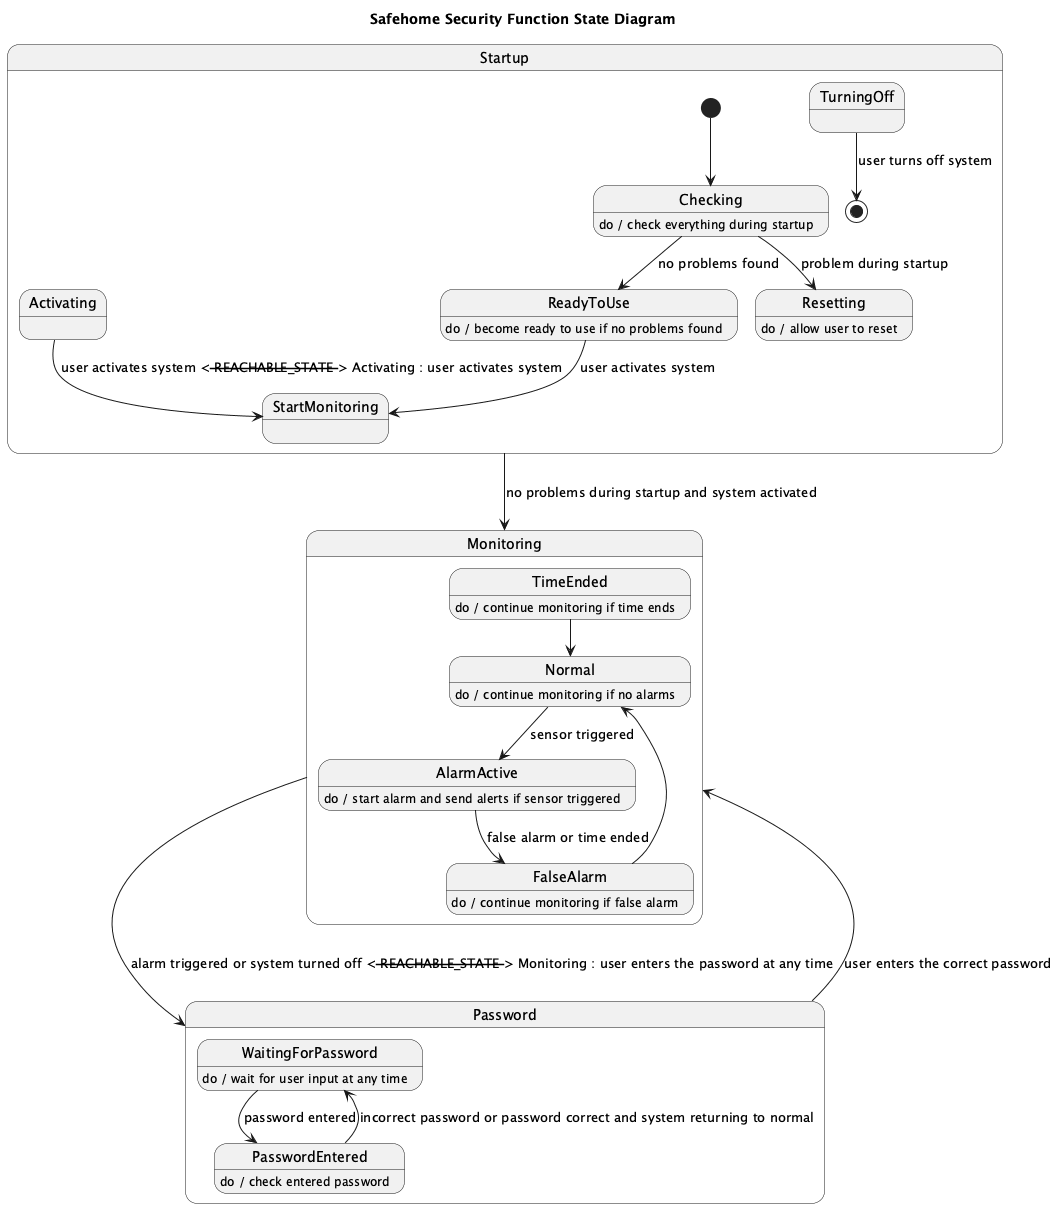

The diagram above was rendered by PlantUML. Its source (embedded in the PNG):
@startuml
title Safehome Security Function State Diagram

state Startup {
  [*] --> Checking

  state Checking
  Checking : do / check everything during startup

  state ReadyToUse
  ReadyToUse : do / become ready to use if no problems found

  state Resetting
  Resetting : do / allow user to reset

  Checking --> ReadyToUse : no problems found
  Checking --> Resetting : problem during startup

  ReadyToUse --> StartMonitoring : user activates system
  Activating --> StartMonitoring : user activates system <-- REACHABLE_STATE --> Activating : user activates system
  TurningOff --> [*] : user turns off system
}

state Monitoring {
  state Normal
  Normal : do / continue monitoring if no alarms

  state AlarmActive
  AlarmActive : do / start alarm and send alerts if sensor triggered

  state FalseAlarm
  FalseAlarm : do / continue monitoring if false alarm

  state TimeEnded
  TimeEnded : do / continue monitoring if time ends

  Normal --> AlarmActive : sensor triggered
  AlarmActive --> FalseAlarm : false alarm or time ended
  FalseAlarm --> Normal
  TimeEnded --> Normal
}

state Password {
  state WaitingForPassword
  WaitingForPassword : do / wait for user input at any time

  state PasswordEntered
  PasswordEntered : do / check entered password

  WaitingForPassword --> PasswordEntered : password entered
  PasswordEntered --> WaitingForPassword : incorrect password or password correct and system returning to normal
}

Startup --> Monitoring : no problems during startup and system activated
Monitoring --> Password : alarm triggered or system turned off <-- REACHABLE_STATE --> Monitoring : user enters the password at any time
Password --> Monitoring : user enters the correct password
@enduml